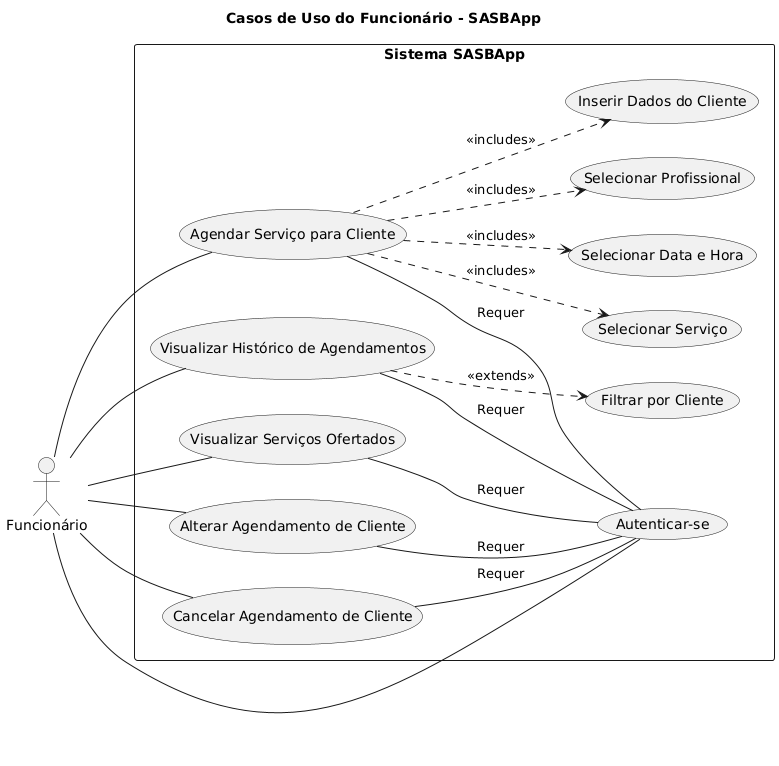

The diagram above was rendered by PlantUML. Its source (embedded in the PNG):
@startuml
title Casos de Uso do Funcionário - SASBApp

left to right direction

actor Funcionário as Funcionario

rectangle "Sistema SASBApp" {
  Funcionario -- (Autenticar-se)

  Funcionario -- (Visualizar Serviços Ofertados)
  (Visualizar Serviços Ofertados) -- (Autenticar-se) : Requer

  Funcionario -- (Agendar Serviço para Cliente)
  (Agendar Serviço para Cliente) ..> (Inserir Dados do Cliente) : <<includes>>
  (Agendar Serviço para Cliente) ..> (Selecionar Serviço) : <<includes>>
  (Agendar Serviço para Cliente) ..> (Selecionar Data e Hora) : <<includes>>
  (Agendar Serviço para Cliente) ..> (Selecionar Profissional) : <<includes>>
  (Agendar Serviço para Cliente) -- (Autenticar-se) : Requer

  Funcionario -- (Alterar Agendamento de Cliente)
  (Alterar Agendamento de Cliente) -- (Autenticar-se) : Requer

  Funcionario -- (Cancelar Agendamento de Cliente)
  (Cancelar Agendamento de Cliente) -- (Autenticar-se) : Requer

  Funcionario -- (Visualizar Histórico de Agendamentos)
  (Visualizar Histórico de Agendamentos) ..> (Filtrar por Cliente) : <<extends>>
  (Visualizar Histórico de Agendamentos) -- (Autenticar-se) : Requer
}
@enduml